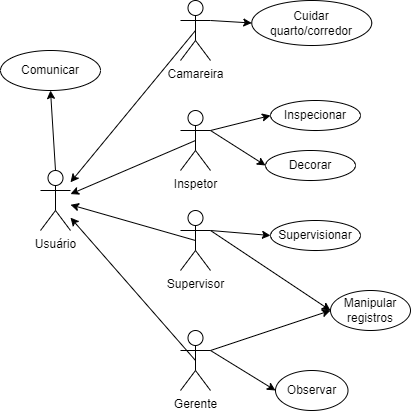

The diagram above was exported from draw.io. Its source (the exported page's mxGraphModel, read from the mxfile embedded in the PNG):
<mxGraphModel dx="1062" dy="584" grid="1" gridSize="10" guides="1" tooltips="1" connect="1" arrows="1" fold="1" page="1" pageScale="1" pageWidth="827" pageHeight="1169" math="0" shadow="0">
  <root>
    <mxCell id="0" />
    <mxCell id="1" parent="0" />
    <mxCell id="DngIOKJ5VdcFtez2lKQM-25" style="edgeStyle=none;rounded=0;orthogonalLoop=1;jettySize=auto;html=1;exitX=0.5;exitY=0;exitDx=0;exitDy=0;exitPerimeter=0;entryX=0.5;entryY=1;entryDx=0;entryDy=0;endArrow=classic;endFill=1;" parent="1" source="DngIOKJ5VdcFtez2lKQM-1" target="DngIOKJ5VdcFtez2lKQM-24" edge="1">
      <mxGeometry relative="1" as="geometry" />
    </mxCell>
    <mxCell id="DngIOKJ5VdcFtez2lKQM-1" value="Usuário" style="shape=umlActor;verticalLabelPosition=bottom;verticalAlign=top;html=1;outlineConnect=0;" parent="1" vertex="1">
      <mxGeometry x="350" y="360" width="30" height="60" as="geometry" />
    </mxCell>
    <mxCell id="DngIOKJ5VdcFtez2lKQM-15" style="edgeStyle=none;rounded=0;orthogonalLoop=1;jettySize=auto;html=1;exitX=0.5;exitY=0.5;exitDx=0;exitDy=0;exitPerimeter=0;endArrow=classic;endFill=1;" parent="1" source="DngIOKJ5VdcFtez2lKQM-5" target="DngIOKJ5VdcFtez2lKQM-1" edge="1">
      <mxGeometry relative="1" as="geometry" />
    </mxCell>
    <mxCell id="DngIOKJ5VdcFtez2lKQM-20" style="edgeStyle=none;rounded=0;orthogonalLoop=1;jettySize=auto;html=1;exitX=1;exitY=0.3333333333333333;exitDx=0;exitDy=0;exitPerimeter=0;entryX=0;entryY=0.5;entryDx=0;entryDy=0;endArrow=classic;endFill=1;" parent="1" source="DngIOKJ5VdcFtez2lKQM-5" target="DngIOKJ5VdcFtez2lKQM-6" edge="1">
      <mxGeometry relative="1" as="geometry" />
    </mxCell>
    <mxCell id="DngIOKJ5VdcFtez2lKQM-5" value="Camareira" style="shape=umlActor;verticalLabelPosition=bottom;verticalAlign=top;html=1;outlineConnect=0;" parent="1" vertex="1">
      <mxGeometry x="490" y="190" width="30" height="60" as="geometry" />
    </mxCell>
    <mxCell id="DngIOKJ5VdcFtez2lKQM-6" value="Cuidar quarto/corredor" style="ellipse;whiteSpace=wrap;html=1;" parent="1" vertex="1">
      <mxGeometry x="561.25" y="190" width="120" height="45" as="geometry" />
    </mxCell>
    <mxCell id="DngIOKJ5VdcFtez2lKQM-16" style="edgeStyle=none;rounded=0;orthogonalLoop=1;jettySize=auto;html=1;exitX=0.5;exitY=0.5;exitDx=0;exitDy=0;exitPerimeter=0;endArrow=classic;endFill=1;" parent="1" source="DngIOKJ5VdcFtez2lKQM-11" target="DngIOKJ5VdcFtez2lKQM-1" edge="1">
      <mxGeometry relative="1" as="geometry" />
    </mxCell>
    <mxCell id="DngIOKJ5VdcFtez2lKQM-22" style="edgeStyle=none;rounded=0;orthogonalLoop=1;jettySize=auto;html=1;exitX=1;exitY=0.3333333333333333;exitDx=0;exitDy=0;exitPerimeter=0;entryX=0;entryY=0.5;entryDx=0;entryDy=0;endArrow=classic;endFill=1;" parent="1" source="DngIOKJ5VdcFtez2lKQM-11" target="DngIOKJ5VdcFtez2lKQM-12" edge="1">
      <mxGeometry relative="1" as="geometry" />
    </mxCell>
    <mxCell id="DngIOKJ5VdcFtez2lKQM-33" style="edgeStyle=none;rounded=0;orthogonalLoop=1;jettySize=auto;html=1;exitX=1;exitY=0.3333333333333333;exitDx=0;exitDy=0;exitPerimeter=0;entryX=0;entryY=0.5;entryDx=0;entryDy=0;endArrow=classic;endFill=1;" parent="1" source="DngIOKJ5VdcFtez2lKQM-11" target="DngIOKJ5VdcFtez2lKQM-32" edge="1">
      <mxGeometry relative="1" as="geometry" />
    </mxCell>
    <mxCell id="DngIOKJ5VdcFtez2lKQM-11" value="Inspetor" style="shape=umlActor;verticalLabelPosition=bottom;verticalAlign=top;html=1;outlineConnect=0;" parent="1" vertex="1">
      <mxGeometry x="490" y="300" width="30" height="60" as="geometry" />
    </mxCell>
    <mxCell id="DngIOKJ5VdcFtez2lKQM-12" value="Inspecionar" style="ellipse;whiteSpace=wrap;html=1;" parent="1" vertex="1">
      <mxGeometry x="580" y="290" width="90" height="30" as="geometry" />
    </mxCell>
    <mxCell id="DngIOKJ5VdcFtez2lKQM-17" style="edgeStyle=none;rounded=0;orthogonalLoop=1;jettySize=auto;html=1;exitX=0.5;exitY=0.5;exitDx=0;exitDy=0;exitPerimeter=0;endArrow=classic;endFill=1;" parent="1" source="DngIOKJ5VdcFtez2lKQM-13" target="DngIOKJ5VdcFtez2lKQM-1" edge="1">
      <mxGeometry relative="1" as="geometry" />
    </mxCell>
    <mxCell id="DngIOKJ5VdcFtez2lKQM-23" style="edgeStyle=none;rounded=0;orthogonalLoop=1;jettySize=auto;html=1;exitX=1;exitY=0.3333333333333333;exitDx=0;exitDy=0;exitPerimeter=0;entryX=0;entryY=0.5;entryDx=0;entryDy=0;endArrow=classic;endFill=1;" parent="1" source="DngIOKJ5VdcFtez2lKQM-13" target="DngIOKJ5VdcFtez2lKQM-14" edge="1">
      <mxGeometry relative="1" as="geometry" />
    </mxCell>
    <mxCell id="DngIOKJ5VdcFtez2lKQM-34" style="edgeStyle=none;rounded=0;orthogonalLoop=1;jettySize=auto;html=1;exitX=1;exitY=0.3333333333333333;exitDx=0;exitDy=0;exitPerimeter=0;entryX=0;entryY=0.5;entryDx=0;entryDy=0;endArrow=classic;endFill=1;" parent="1" source="DngIOKJ5VdcFtez2lKQM-13" target="DngIOKJ5VdcFtez2lKQM-27" edge="1">
      <mxGeometry relative="1" as="geometry" />
    </mxCell>
    <mxCell id="DngIOKJ5VdcFtez2lKQM-13" value="Supervisor" style="shape=umlActor;verticalLabelPosition=bottom;verticalAlign=top;html=1;outlineConnect=0;" parent="1" vertex="1">
      <mxGeometry x="490" y="400" width="30" height="60" as="geometry" />
    </mxCell>
    <mxCell id="DngIOKJ5VdcFtez2lKQM-14" value="Supervisionar" style="ellipse;whiteSpace=wrap;html=1;" parent="1" vertex="1">
      <mxGeometry x="580" y="410" width="90" height="30" as="geometry" />
    </mxCell>
    <mxCell id="DngIOKJ5VdcFtez2lKQM-24" value="Comunicar" style="ellipse;whiteSpace=wrap;html=1;" parent="1" vertex="1">
      <mxGeometry x="310" y="240" width="100" height="40" as="geometry" />
    </mxCell>
    <mxCell id="DngIOKJ5VdcFtez2lKQM-29" style="edgeStyle=none;rounded=0;orthogonalLoop=1;jettySize=auto;html=1;exitX=1;exitY=0.3333333333333333;exitDx=0;exitDy=0;exitPerimeter=0;entryX=0;entryY=0.5;entryDx=0;entryDy=0;endArrow=classic;endFill=1;" parent="1" source="DngIOKJ5VdcFtez2lKQM-26" target="DngIOKJ5VdcFtez2lKQM-27" edge="1">
      <mxGeometry relative="1" as="geometry" />
    </mxCell>
    <mxCell id="DngIOKJ5VdcFtez2lKQM-30" style="edgeStyle=none;rounded=0;orthogonalLoop=1;jettySize=auto;html=1;exitX=1;exitY=0.3333333333333333;exitDx=0;exitDy=0;exitPerimeter=0;entryX=0;entryY=0.5;entryDx=0;entryDy=0;endArrow=classic;endFill=1;" parent="1" source="DngIOKJ5VdcFtez2lKQM-26" target="DngIOKJ5VdcFtez2lKQM-28" edge="1">
      <mxGeometry relative="1" as="geometry" />
    </mxCell>
    <mxCell id="DngIOKJ5VdcFtez2lKQM-31" style="edgeStyle=none;rounded=0;orthogonalLoop=1;jettySize=auto;html=1;exitX=0.5;exitY=0.5;exitDx=0;exitDy=0;exitPerimeter=0;endArrow=classic;endFill=1;" parent="1" source="DngIOKJ5VdcFtez2lKQM-26" target="DngIOKJ5VdcFtez2lKQM-1" edge="1">
      <mxGeometry relative="1" as="geometry" />
    </mxCell>
    <mxCell id="DngIOKJ5VdcFtez2lKQM-26" value="Gerente" style="shape=umlActor;verticalLabelPosition=bottom;verticalAlign=top;html=1;outlineConnect=0;" parent="1" vertex="1">
      <mxGeometry x="490" y="520" width="30" height="60" as="geometry" />
    </mxCell>
    <mxCell id="DngIOKJ5VdcFtez2lKQM-27" value="Manipular registros" style="ellipse;whiteSpace=wrap;html=1;" parent="1" vertex="1">
      <mxGeometry x="640" y="480" width="80" height="40" as="geometry" />
    </mxCell>
    <mxCell id="DngIOKJ5VdcFtez2lKQM-28" value="Observar" style="ellipse;whiteSpace=wrap;html=1;" parent="1" vertex="1">
      <mxGeometry x="585" y="560" width="72.5" height="40" as="geometry" />
    </mxCell>
    <mxCell id="DngIOKJ5VdcFtez2lKQM-32" value="Decorar" style="ellipse;whiteSpace=wrap;html=1;" parent="1" vertex="1">
      <mxGeometry x="575" y="340" width="90" height="30" as="geometry" />
    </mxCell>
  </root>
</mxGraphModel>